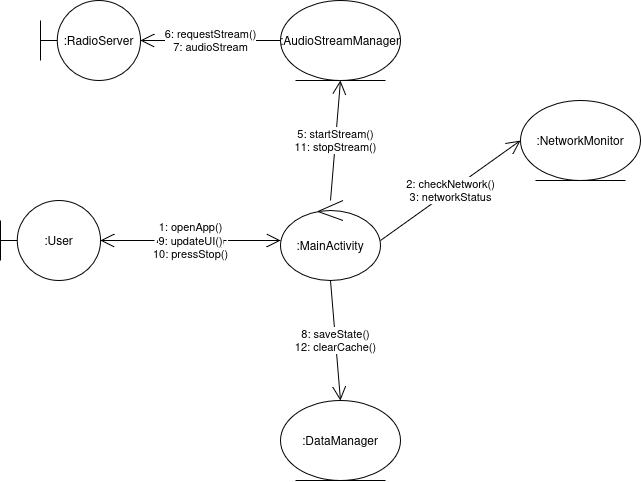

The diagram above was exported from draw.io. Its source (the exported page's mxGraphModel, read from the mxfile embedded in the PNG):
<mxGraphModel dx="1188" dy="663" grid="1" gridSize="10" guides="1" tooltips="1" connect="1" arrows="1" fold="1" page="1" pageScale="1" pageWidth="850" pageHeight="1100" math="0" shadow="0">
  <root>
    <mxCell id="0" />
    <mxCell id="1" parent="0" />
    <mxCell id="2" parent="1" style="shape=umlBoundary;whiteSpace=wrap;html=1;" value=":User" vertex="1">
      <mxGeometry height="80" width="100" x="80" y="280" as="geometry" />
    </mxCell>
    <mxCell id="3" parent="1" style="ellipse;shape=umlControl;whiteSpace=wrap;html=1;" value=":MainActivity" vertex="1">
      <mxGeometry height="80" width="100" x="360" y="280" as="geometry" />
    </mxCell>
    <mxCell id="4" parent="1" style="ellipse;shape=umlEntity;whiteSpace=wrap;html=1;" value=":AudioStreamManager" vertex="1">
      <mxGeometry height="80" width="120" x="360" y="80" as="geometry" />
    </mxCell>
    <mxCell id="5" parent="1" style="ellipse;shape=umlEntity;whiteSpace=wrap;html=1;" value=":NetworkMonitor" vertex="1">
      <mxGeometry height="80" width="120" x="600" y="180" as="geometry" />
    </mxCell>
    <mxCell id="6" parent="1" style="ellipse;shape=umlEntity;whiteSpace=wrap;html=1;" value=":DataManager" vertex="1">
      <mxGeometry height="80" width="120" x="360" y="480" as="geometry" />
    </mxCell>
    <mxCell id="7" parent="1" style="shape=umlBoundary;whiteSpace=wrap;html=1;" value=":RadioServer" vertex="1">
      <mxGeometry height="80" width="100" x="120" y="80" as="geometry" />
    </mxCell>
    <mxCell id="8" edge="1" parent="1" source="2" style="endArrow=open;endFill=1;endSize=12;html=1;exitX=1;exitY=0.5;exitDx=0;exitDy=0;entryX=0;entryY=0.5;entryDx=0;entryDy=0;" target="3" value="1: openApp()&#10;4: pressPlay()&#10;10: pressStop()">
      <mxGeometry relative="1" width="160" as="geometry">
        <mxPoint x="340" y="360" as="sourcePoint" />
        <mxPoint x="500" y="360" as="targetPoint" />
      </mxGeometry>
    </mxCell>
    <mxCell id="9" edge="1" parent="1" source="3" style="endArrow=open;endFill=1;endSize=12;html=1;exitX=1;exitY=0.5;exitDx=0;exitDy=0;entryX=0;entryY=0.5;entryDx=0;entryDy=0;" target="5" value="2: checkNetwork()&#10;3: networkStatus">
      <mxGeometry relative="1" width="160" as="geometry">
        <mxPoint x="340" y="360" as="sourcePoint" />
        <mxPoint x="500" y="360" as="targetPoint" />
      </mxGeometry>
    </mxCell>
    <mxCell id="10" edge="1" parent="1" source="3" style="endArrow=open;endFill=1;endSize=12;html=1;exitX=0.5;exitY=0;exitDx=0;exitDy=0;entryX=0.5;entryY=1;entryDx=0;entryDy=0;" target="4" value="5: startStream()&#10;11: stopStream()">
      <mxGeometry relative="1" width="160" as="geometry">
        <mxPoint x="340" y="240" as="sourcePoint" />
        <mxPoint x="500" y="240" as="targetPoint" />
      </mxGeometry>
    </mxCell>
    <mxCell id="11" edge="1" parent="1" source="4" style="endArrow=open;endFill=1;endSize=12;html=1;exitX=0;exitY=0.5;exitDx=0;exitDy=0;entryX=1;entryY=0.5;entryDx=0;entryDy=0;" target="7" value="6: requestStream()&#10;7: audioStream">
      <mxGeometry relative="1" width="160" as="geometry">
        <mxPoint x="340" y="240" as="sourcePoint" />
        <mxPoint x="500" y="240" as="targetPoint" />
      </mxGeometry>
    </mxCell>
    <mxCell id="12" edge="1" parent="1" source="3" style="endArrow=open;endFill=1;endSize=12;html=1;exitX=0.5;exitY=1;exitDx=0;exitDy=0;entryX=0.5;entryY=0;entryDx=0;entryDy=0;" target="6" value="8: saveState()&#10;12: clearCache()">
      <mxGeometry relative="1" width="160" as="geometry">
        <mxPoint x="340" y="400" as="sourcePoint" />
        <mxPoint x="500" y="400" as="targetPoint" />
      </mxGeometry>
    </mxCell>
    <mxCell id="13" edge="1" parent="1" source="3" style="endArrow=open;endFill=1;endSize=12;html=1;exitX=0;exitY=0.5;exitDx=0;exitDy=0;entryX=1;entryY=0.5;entryDx=0;entryDy=0;dashed=1;" target="2" value="9: updateUI()">
      <mxGeometry relative="1" width="160" as="geometry">
        <mxPoint x="340" y="360" as="sourcePoint" />
        <mxPoint x="500" y="360" as="targetPoint" />
      </mxGeometry>
    </mxCell>
  </root>
</mxGraphModel>